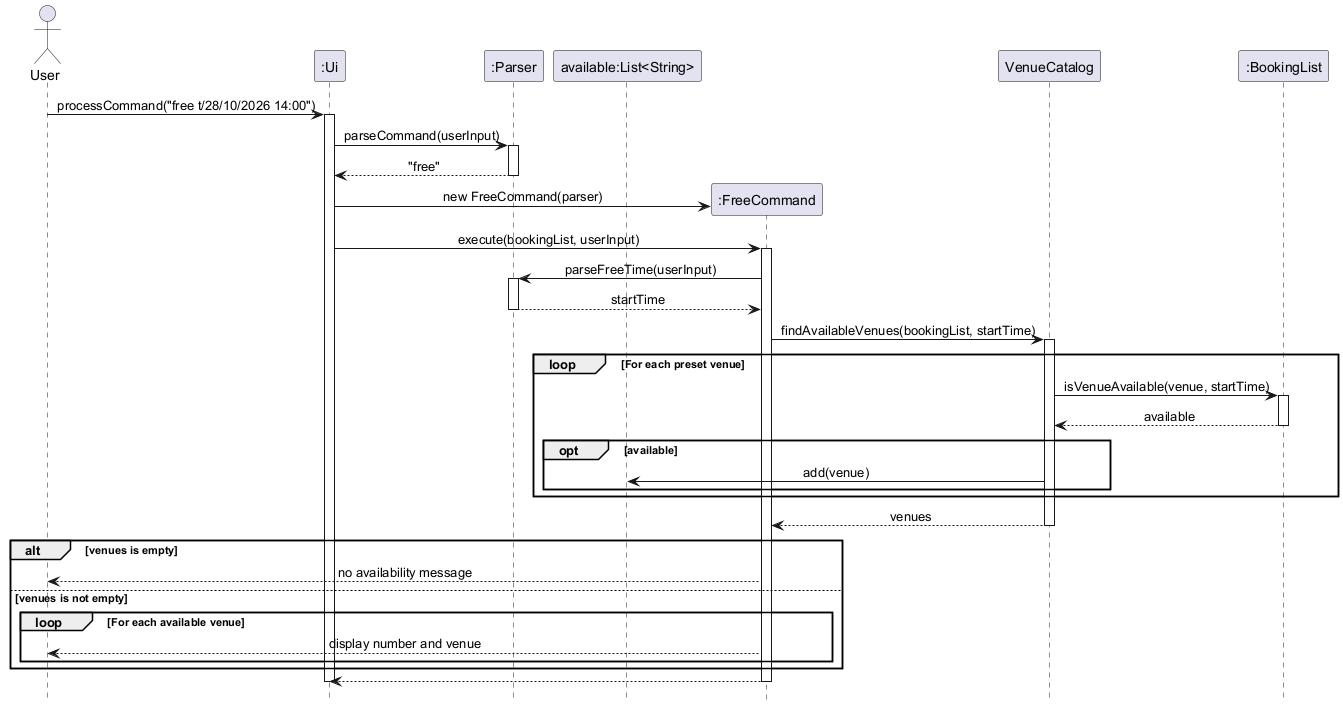

The diagram above was rendered by PlantUML. Its source (embedded in the PNG):
@startuml
skinparam sequenceMessageAlign center
hide footbox

actor User

participant ":Ui" as UI

participant ":Parser" as Parser
participant "available:List<String>" as Available

User -> UI: processCommand("free t/28/10/2026 14:00")
activate UI

UI -> Parser: parseCommand(userInput)
activate Parser
Parser --> UI: "free"
deactivate Parser

create participant ":FreeCommand" as Free
UI -> Free: new FreeCommand(parser)

participant "VenueCatalog" as Catalog
participant ":BookingList" as Bookings

UI -> Free: execute(bookingList, userInput)
activate Free

Free -> Parser: parseFreeTime(userInput)
activate Parser
Parser --> Free: startTime
deactivate Parser

Free -> Catalog: findAvailableVenues(bookingList, startTime)
activate Catalog

loop For each preset venue
    Catalog -> Bookings: isVenueAvailable(venue, startTime)
    activate Bookings

    Bookings --> Catalog: available
    deactivate Bookings

    opt available
        Catalog -> Available: add(venue)
    end
end

Catalog --> Free: venues
deactivate Catalog

alt venues is empty
    Free --> User: no availability message
else venues is not empty
    loop For each available venue
        Free --> User: display number and venue
    end
end

Free --> UI
deactivate Free

deactivate UI
@enduml